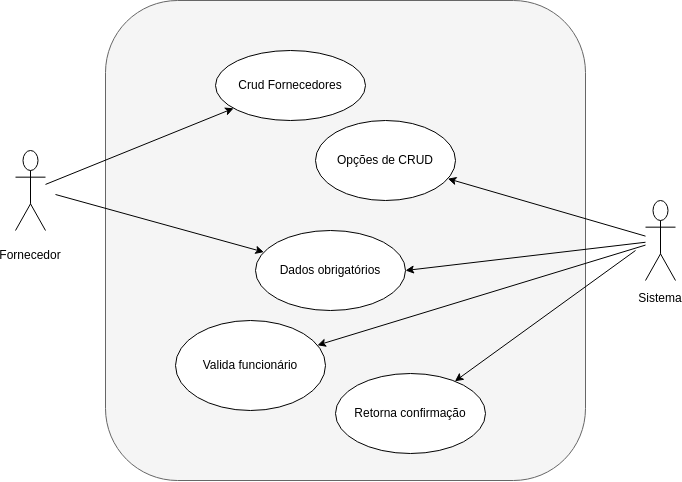

The diagram above was exported from draw.io. Its source (the exported page's mxGraphModel, read from the mxfile embedded in the PNG):
<mxGraphModel dx="799" dy="1077" grid="1" gridSize="10" guides="1" tooltips="1" connect="1" arrows="1" fold="1" page="1" pageScale="1" pageWidth="827" pageHeight="1169" math="0" shadow="0">
  <root>
    <mxCell id="0" />
    <mxCell id="1" parent="0" />
    <mxCell id="Cxi83cvQdpLivvSbNe9C-1" value="" style="rounded=1;whiteSpace=wrap;html=1;fillColor=#f5f5f5;fontColor=#333333;strokeColor=#666666;" vertex="1" parent="1">
      <mxGeometry x="200" y="70" width="480" height="480" as="geometry" />
    </mxCell>
    <mxCell id="Cxi83cvQdpLivvSbNe9C-4" value="Crud Fornecedores" style="ellipse;whiteSpace=wrap;html=1;" vertex="1" parent="Cxi83cvQdpLivvSbNe9C-1">
      <mxGeometry x="110" y="50" width="150" height="70" as="geometry" />
    </mxCell>
    <mxCell id="Cxi83cvQdpLivvSbNe9C-8" value="Valida funcionário" style="ellipse;whiteSpace=wrap;html=1;" vertex="1" parent="Cxi83cvQdpLivvSbNe9C-1">
      <mxGeometry x="70" y="320" width="150" height="90" as="geometry" />
    </mxCell>
    <mxCell id="Cxi83cvQdpLivvSbNe9C-18" value="Opçõ&lt;span style=&quot;background-color: initial;&quot;&gt;es de CRUD&lt;/span&gt;" style="ellipse;whiteSpace=wrap;html=1;" vertex="1" parent="Cxi83cvQdpLivvSbNe9C-1">
      <mxGeometry x="210" y="120" width="140" height="80" as="geometry" />
    </mxCell>
    <mxCell id="ZRU1IjFWhYGpqn3uvsrK-7" value="Dados obrigatórios" style="ellipse;whiteSpace=wrap;html=1;" vertex="1" parent="Cxi83cvQdpLivvSbNe9C-1">
      <mxGeometry x="150" y="230" width="150" height="80" as="geometry" />
    </mxCell>
    <mxCell id="B79WMBuTdXaioAt-oP4y-5" value="Retorna confirmação" style="ellipse;whiteSpace=wrap;html=1;" vertex="1" parent="Cxi83cvQdpLivvSbNe9C-1">
      <mxGeometry x="230" y="373" width="150" height="80" as="geometry" />
    </mxCell>
    <mxCell id="Cxi83cvQdpLivvSbNe9C-9" value="&lt;div&gt;&lt;br&gt;&lt;/div&gt;&lt;div&gt;&lt;br&gt;&lt;/div&gt;&lt;div&gt;&lt;br&gt;&lt;/div&gt;&lt;div&gt;&lt;br&gt;&lt;/div&gt;&lt;div&gt;&lt;br&gt;&lt;/div&gt;&lt;div&gt;&lt;br&gt;&lt;/div&gt;&lt;div&gt;&lt;br&gt;&lt;/div&gt;&lt;div&gt;&lt;br&gt;&lt;/div&gt;&lt;div&gt;&lt;br&gt;&lt;/div&gt;&lt;div&gt;Fornecedor&lt;/div&gt;&lt;div&gt;&lt;/div&gt;" style="shape=umlActor;whiteSpace=wrap;html=1;" vertex="1" parent="1">
      <mxGeometry x="110" y="220" width="30" height="80" as="geometry" />
    </mxCell>
    <mxCell id="ZRU1IjFWhYGpqn3uvsrK-9" style="rounded=0;orthogonalLoop=1;jettySize=auto;html=1;entryX=1;entryY=0.5;entryDx=0;entryDy=0;" edge="1" parent="1" source="Cxi83cvQdpLivvSbNe9C-10" target="ZRU1IjFWhYGpqn3uvsrK-7">
      <mxGeometry relative="1" as="geometry" />
    </mxCell>
    <mxCell id="Cxi83cvQdpLivvSbNe9C-10" value="&lt;div&gt;&lt;br&gt;&lt;/div&gt;&lt;div&gt;&lt;br&gt;&lt;/div&gt;&lt;div&gt;&lt;br&gt;&lt;/div&gt;&lt;div&gt;&lt;br&gt;&lt;/div&gt;&lt;div&gt;&lt;br&gt;&lt;/div&gt;&lt;div&gt;&lt;br&gt;&lt;/div&gt;&lt;div&gt;&lt;br&gt;&lt;/div&gt;&lt;div&gt;&lt;br&gt;&lt;/div&gt;Sistema&lt;div&gt;&lt;/div&gt;" style="shape=umlActor;whiteSpace=wrap;html=1;" vertex="1" parent="1">
      <mxGeometry x="740" y="270" width="30" height="80" as="geometry" />
    </mxCell>
    <mxCell id="Cxi83cvQdpLivvSbNe9C-13" edge="1" parent="1" source="Cxi83cvQdpLivvSbNe9C-9" target="Cxi83cvQdpLivvSbNe9C-4">
      <mxGeometry relative="1" as="geometry" />
    </mxCell>
    <mxCell id="Cxi83cvQdpLivvSbNe9C-17" edge="1" parent="1" source="Cxi83cvQdpLivvSbNe9C-10" target="Cxi83cvQdpLivvSbNe9C-8">
      <mxGeometry relative="1" as="geometry" />
    </mxCell>
    <mxCell id="Cxi83cvQdpLivvSbNe9C-19" value="" edge="1" parent="1" target="Cxi83cvQdpLivvSbNe9C-18" source="Cxi83cvQdpLivvSbNe9C-10">
      <mxGeometry relative="1" as="geometry">
        <mxPoint x="700" y="110" as="sourcePoint" />
      </mxGeometry>
    </mxCell>
    <mxCell id="ZRU1IjFWhYGpqn3uvsrK-8" edge="1" parent="1" target="ZRU1IjFWhYGpqn3uvsrK-7">
      <mxGeometry relative="1" as="geometry">
        <mxPoint x="150" y="264" as="sourcePoint" />
      </mxGeometry>
    </mxCell>
    <mxCell id="B79WMBuTdXaioAt-oP4y-6" style="" edge="1" parent="1" target="B79WMBuTdXaioAt-oP4y-5">
      <mxGeometry relative="1" as="geometry">
        <mxPoint x="730" y="320" as="sourcePoint" />
      </mxGeometry>
    </mxCell>
  </root>
</mxGraphModel>